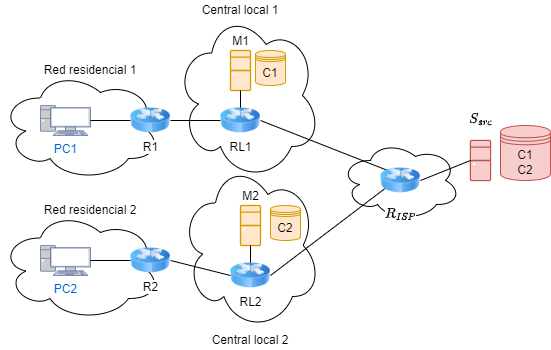

The diagram above was exported from draw.io. Its source (the exported page's mxGraphModel, read from the mxfile embedded in the PNG):
<mxGraphModel dx="1050" dy="629" grid="1" gridSize="10" guides="1" tooltips="1" connect="1" arrows="1" fold="1" page="1" pageScale="1" pageWidth="1654" pageHeight="2336" math="1" shadow="0">
  <root>
    <mxCell id="0" />
    <mxCell id="1" parent="0" />
    <mxCell id="pLADk1Q_24gMXrPrcnTL-29" value="" style="ellipse;shape=cloud;whiteSpace=wrap;html=1;" parent="1" vertex="1">
      <mxGeometry x="640" y="250" width="120" height="80" as="geometry" />
    </mxCell>
    <mxCell id="pLADk1Q_24gMXrPrcnTL-2" value="" style="ellipse;shape=cloud;whiteSpace=wrap;html=1;" parent="1" vertex="1">
      <mxGeometry x="300" y="180" width="160" height="110" as="geometry" />
    </mxCell>
    <mxCell id="pLADk1Q_24gMXrPrcnTL-1" value="R1" style="image;html=1;labelBackgroundColor=#ffffff;image=img/lib/clip_art/networking/Router_Icon_128x128.png;spacing=-10;" parent="1" vertex="1">
      <mxGeometry x="430" y="205" width="40" height="50" as="geometry" />
    </mxCell>
    <mxCell id="pLADk1Q_24gMXrPrcnTL-3" value="PC1" style="fontColor=#0066CC;verticalAlign=top;verticalLabelPosition=bottom;labelPosition=center;align=center;html=1;outlineConnect=0;fillColor=#CCCCCC;strokeColor=#6881B3;gradientColor=none;gradientDirection=north;strokeWidth=2;shape=mxgraph.networks.pc;" parent="1" vertex="1">
      <mxGeometry x="340" y="215" width="50" height="30" as="geometry" />
    </mxCell>
    <mxCell id="pLADk1Q_24gMXrPrcnTL-4" value="" style="endArrow=none;html=1;entryX=1;entryY=0.5;entryDx=0;entryDy=0;entryPerimeter=0;exitX=0;exitY=0.5;exitDx=0;exitDy=0;" parent="1" source="pLADk1Q_24gMXrPrcnTL-1" target="pLADk1Q_24gMXrPrcnTL-3" edge="1">
      <mxGeometry width="50" height="50" relative="1" as="geometry">
        <mxPoint x="410" y="350" as="sourcePoint" />
        <mxPoint x="460" y="300" as="targetPoint" />
      </mxGeometry>
    </mxCell>
    <mxCell id="pLADk1Q_24gMXrPrcnTL-7" value="" style="ellipse;shape=cloud;whiteSpace=wrap;html=1;" parent="1" vertex="1">
      <mxGeometry x="300" y="320" width="160" height="110" as="geometry" />
    </mxCell>
    <mxCell id="pLADk1Q_24gMXrPrcnTL-8" value="R2" style="image;html=1;labelBackgroundColor=#ffffff;image=img/lib/clip_art/networking/Router_Icon_128x128.png;spacing=-10;" parent="1" vertex="1">
      <mxGeometry x="430" y="345" width="40" height="50" as="geometry" />
    </mxCell>
    <mxCell id="pLADk1Q_24gMXrPrcnTL-9" value="PC2" style="fontColor=#0066CC;verticalAlign=top;verticalLabelPosition=bottom;labelPosition=center;align=center;html=1;outlineConnect=0;fillColor=#CCCCCC;strokeColor=#6881B3;gradientColor=none;gradientDirection=north;strokeWidth=2;shape=mxgraph.networks.pc;" parent="1" vertex="1">
      <mxGeometry x="340" y="355" width="50" height="30" as="geometry" />
    </mxCell>
    <mxCell id="pLADk1Q_24gMXrPrcnTL-10" value="" style="endArrow=none;html=1;entryX=1;entryY=0.5;entryDx=0;entryDy=0;entryPerimeter=0;exitX=0;exitY=0.5;exitDx=0;exitDy=0;" parent="1" source="pLADk1Q_24gMXrPrcnTL-8" target="pLADk1Q_24gMXrPrcnTL-9" edge="1">
      <mxGeometry width="50" height="50" relative="1" as="geometry">
        <mxPoint x="410" y="490" as="sourcePoint" />
        <mxPoint x="460" y="440" as="targetPoint" />
      </mxGeometry>
    </mxCell>
    <mxCell id="pLADk1Q_24gMXrPrcnTL-12" value="" style="ellipse;shape=cloud;whiteSpace=wrap;html=1;" parent="1" vertex="1">
      <mxGeometry x="475" y="120" width="145" height="170" as="geometry" />
    </mxCell>
    <mxCell id="pLADk1Q_24gMXrPrcnTL-13" value="Red residencial 1" style="text;html=1;strokeColor=none;fillColor=none;align=center;verticalAlign=middle;whiteSpace=wrap;rounded=0;" parent="1" vertex="1">
      <mxGeometry x="340" y="170" width="100" height="20" as="geometry" />
    </mxCell>
    <mxCell id="pLADk1Q_24gMXrPrcnTL-14" value="Red residencial 2" style="text;html=1;strokeColor=none;fillColor=none;align=center;verticalAlign=middle;whiteSpace=wrap;rounded=0;" parent="1" vertex="1">
      <mxGeometry x="340" y="310" width="100" height="20" as="geometry" />
    </mxCell>
    <mxCell id="pLADk1Q_24gMXrPrcnTL-15" value="Central local 1" style="text;html=1;strokeColor=none;fillColor=none;align=center;verticalAlign=middle;whiteSpace=wrap;rounded=0;" parent="1" vertex="1">
      <mxGeometry x="490" y="110" width="100" height="20" as="geometry" />
    </mxCell>
    <mxCell id="pLADk1Q_24gMXrPrcnTL-20" value="" style="endArrow=none;html=1;exitX=0;exitY=0.5;exitDx=0;exitDy=0;entryX=1;entryY=0.5;entryDx=0;entryDy=0;" parent="1" source="pLADk1Q_24gMXrPrcnTL-18" target="pLADk1Q_24gMXrPrcnTL-1" edge="1">
      <mxGeometry width="50" height="50" relative="1" as="geometry">
        <mxPoint x="470" y="350" as="sourcePoint" />
        <mxPoint x="490" y="260" as="targetPoint" />
      </mxGeometry>
    </mxCell>
    <mxCell id="pLADk1Q_24gMXrPrcnTL-23" value="M1" style="verticalAlign=bottom;verticalLabelPosition=top;labelPosition=center;align=center;html=1;outlineConnect=0;fillColor=#ffe6cc;strokeColor=#d79b00;gradientDirection=north;strokeWidth=2;shape=mxgraph.networks.desktop_pc;" parent="1" vertex="1">
      <mxGeometry x="530" y="160" width="20" height="40" as="geometry" />
    </mxCell>
    <mxCell id="pLADk1Q_24gMXrPrcnTL-24" value="" style="endArrow=none;html=1;entryX=0.5;entryY=1;entryDx=0;entryDy=0;entryPerimeter=0;exitX=0.5;exitY=0;exitDx=0;exitDy=0;" parent="1" source="pLADk1Q_24gMXrPrcnTL-25" target="pLADk1Q_24gMXrPrcnTL-23" edge="1">
      <mxGeometry width="50" height="50" relative="1" as="geometry">
        <mxPoint x="530" y="270" as="sourcePoint" />
        <mxPoint x="580" y="220" as="targetPoint" />
      </mxGeometry>
    </mxCell>
    <mxCell id="pLADk1Q_24gMXrPrcnTL-25" value="" style="ellipse;whiteSpace=wrap;html=1;aspect=fixed;" parent="1" vertex="1">
      <mxGeometry x="535" y="225" width="10" height="10" as="geometry" />
    </mxCell>
    <mxCell id="pLADk1Q_24gMXrPrcnTL-18" value="RL1" style="image;html=1;labelBackgroundColor=#ffffff;image=img/lib/clip_art/networking/Router_Icon_128x128.png;spacing=-10;" parent="1" vertex="1">
      <mxGeometry x="520" y="205" width="40" height="50" as="geometry" />
    </mxCell>
    <mxCell id="pLADk1Q_24gMXrPrcnTL-28" value="" style="endArrow=none;html=1;entryX=1;entryY=0.5;entryDx=0;entryDy=0;exitX=0.5;exitY=0;exitDx=0;exitDy=0;" parent="1" source="pLADk1Q_24gMXrPrcnTL-37" target="pLADk1Q_24gMXrPrcnTL-18" edge="1">
      <mxGeometry width="50" height="50" relative="1" as="geometry">
        <mxPoint x="610" y="250" as="sourcePoint" />
        <mxPoint x="560" y="240" as="targetPoint" />
      </mxGeometry>
    </mxCell>
    <mxCell id="pLADk1Q_24gMXrPrcnTL-30" value="" style="ellipse;shape=cloud;whiteSpace=wrap;html=1;" parent="1" vertex="1">
      <mxGeometry x="480" y="270" width="140" height="170" as="geometry" />
    </mxCell>
    <mxCell id="pLADk1Q_24gMXrPrcnTL-31" value="M2" style="verticalAlign=bottom;verticalLabelPosition=top;labelPosition=center;align=center;html=1;outlineConnect=0;fillColor=#ffe6cc;strokeColor=#d79b00;gradientDirection=north;strokeWidth=2;shape=mxgraph.networks.desktop_pc;" parent="1" vertex="1">
      <mxGeometry x="540" y="315" width="20" height="40" as="geometry" />
    </mxCell>
    <mxCell id="pLADk1Q_24gMXrPrcnTL-32" value="" style="endArrow=none;html=1;entryX=0.5;entryY=1;entryDx=0;entryDy=0;entryPerimeter=0;exitX=0.5;exitY=0;exitDx=0;exitDy=0;" parent="1" source="pLADk1Q_24gMXrPrcnTL-33" target="pLADk1Q_24gMXrPrcnTL-31" edge="1">
      <mxGeometry width="50" height="50" relative="1" as="geometry">
        <mxPoint x="540" y="425" as="sourcePoint" />
        <mxPoint x="590" y="375" as="targetPoint" />
      </mxGeometry>
    </mxCell>
    <mxCell id="pLADk1Q_24gMXrPrcnTL-33" value="" style="ellipse;whiteSpace=wrap;html=1;aspect=fixed;" parent="1" vertex="1">
      <mxGeometry x="545" y="380" width="10" height="10" as="geometry" />
    </mxCell>
    <mxCell id="pLADk1Q_24gMXrPrcnTL-34" value="RL2" style="image;html=1;labelBackgroundColor=#ffffff;image=img/lib/clip_art/networking/Router_Icon_128x128.png;spacing=-10;" parent="1" vertex="1">
      <mxGeometry x="530" y="360" width="40" height="50" as="geometry" />
    </mxCell>
    <mxCell id="pLADk1Q_24gMXrPrcnTL-21" value="" style="endArrow=none;html=1;exitX=0;exitY=0.5;exitDx=0;exitDy=0;entryX=1;entryY=0.5;entryDx=0;entryDy=0;" parent="1" source="pLADk1Q_24gMXrPrcnTL-34" target="pLADk1Q_24gMXrPrcnTL-8" edge="1">
      <mxGeometry width="50" height="50" relative="1" as="geometry">
        <mxPoint x="520" y="370" as="sourcePoint" />
        <mxPoint x="480" y="240" as="targetPoint" />
      </mxGeometry>
    </mxCell>
    <mxCell id="pLADk1Q_24gMXrPrcnTL-36" value="" style="endArrow=none;html=1;entryX=1;entryY=0.5;entryDx=0;entryDy=0;exitX=0;exitY=0.5;exitDx=0;exitDy=0;" parent="1" source="pLADk1Q_24gMXrPrcnTL-37" target="pLADk1Q_24gMXrPrcnTL-34" edge="1">
      <mxGeometry width="50" height="50" relative="1" as="geometry">
        <mxPoint x="690" y="410" as="sourcePoint" />
        <mxPoint x="570" y="240" as="targetPoint" />
      </mxGeometry>
    </mxCell>
    <mxCell id="pLADk1Q_24gMXrPrcnTL-37" value="" style="ellipse;whiteSpace=wrap;html=1;aspect=fixed;" parent="1" vertex="1">
      <mxGeometry x="695" y="285" width="10" height="10" as="geometry" />
    </mxCell>
    <mxCell id="pLADk1Q_24gMXrPrcnTL-35" value="$$R_{ISP}$$" style="image;html=1;labelBackgroundColor=#ffffff;image=img/lib/clip_art/networking/Router_Icon_128x128.png;spacing=-15;" parent="1" vertex="1">
      <mxGeometry x="680" y="265" width="40" height="50" as="geometry" />
    </mxCell>
    <mxCell id="pLADk1Q_24gMXrPrcnTL-38" value="$$S_{src}$$" style="verticalAlign=bottom;verticalLabelPosition=top;labelPosition=center;align=center;html=1;outlineConnect=0;fillColor=#f8cecc;strokeColor=#b85450;gradientDirection=north;strokeWidth=2;shape=mxgraph.networks.desktop_pc;" parent="1" vertex="1">
      <mxGeometry x="770" y="250" width="20" height="40" as="geometry" />
    </mxCell>
    <mxCell id="pLADk1Q_24gMXrPrcnTL-39" value="" style="endArrow=none;html=1;entryX=1;entryY=0.5;entryDx=0;entryDy=0;exitX=0;exitY=0.5;exitDx=0;exitDy=0;exitPerimeter=0;" parent="1" source="pLADk1Q_24gMXrPrcnTL-38" target="pLADk1Q_24gMXrPrcnTL-35" edge="1">
      <mxGeometry width="50" height="50" relative="1" as="geometry">
        <mxPoint x="710" y="295" as="sourcePoint" />
        <mxPoint x="570" y="240" as="targetPoint" />
      </mxGeometry>
    </mxCell>
    <mxCell id="pLADk1Q_24gMXrPrcnTL-42" value="Central local 2" style="text;html=1;strokeColor=none;fillColor=none;align=center;verticalAlign=middle;whiteSpace=wrap;rounded=0;" parent="1" vertex="1">
      <mxGeometry x="500" y="440" width="100" height="20" as="geometry" />
    </mxCell>
    <mxCell id="pLADk1Q_24gMXrPrcnTL-44" value="C1" style="shape=datastore;whiteSpace=wrap;html=1;fillColor=#ffe6cc;strokeColor=#d79b00;" parent="1" vertex="1">
      <mxGeometry x="555" y="160" width="30" height="35" as="geometry" />
    </mxCell>
    <mxCell id="pLADk1Q_24gMXrPrcnTL-45" value="C2" style="shape=datastore;whiteSpace=wrap;html=1;fillColor=#ffe6cc;strokeColor=#d79b00;" parent="1" vertex="1">
      <mxGeometry x="570" y="315" width="30" height="35" as="geometry" />
    </mxCell>
    <mxCell id="pLADk1Q_24gMXrPrcnTL-46" value="C1&lt;br&gt;C2" style="shape=datastore;whiteSpace=wrap;html=1;fillColor=#f8cecc;strokeColor=#b85450;" parent="1" vertex="1">
      <mxGeometry x="800" y="235" width="50" height="55" as="geometry" />
    </mxCell>
  </root>
</mxGraphModel>